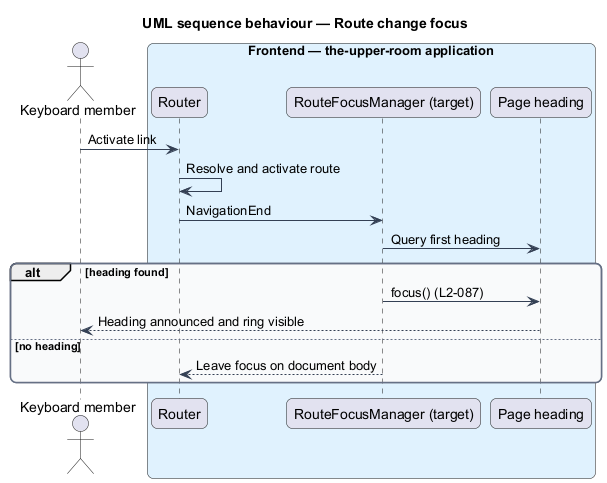

The diagram above was rendered by PlantUML. Its source (embedded in the PNG):
@startuml
title UML sequence behaviour — Route change focus
skinparam backgroundColor #FFFFFF
skinparam shadowing false
skinparam roundcorner 12
skinparam defaultFontName Arial
skinparam ArrowColor #344054
skinparam rectangle {
  BorderColor #344054
  FontColor #101828
}
skinparam package {
  BorderColor #667085
  FontColor #101828
  BackgroundColor #F9FAFB
}
actor "Keyboard member" as actor
box "Frontend — the-upper-room application" #E0F2FE
  participant "Router" as router
  participant "RouteFocusManager (target)" as rf
  participant "Page heading" as h1
end box
actor -> router : Activate link
router -> router : Resolve and activate route
router -> rf : NavigationEnd
rf -> h1 : Query first heading
alt heading found
  rf -> h1 : focus() (L2-087)
  h1 --> actor : Heading announced and ring visible
else no heading
  rf --> router : Leave focus on document body
end
@enduml